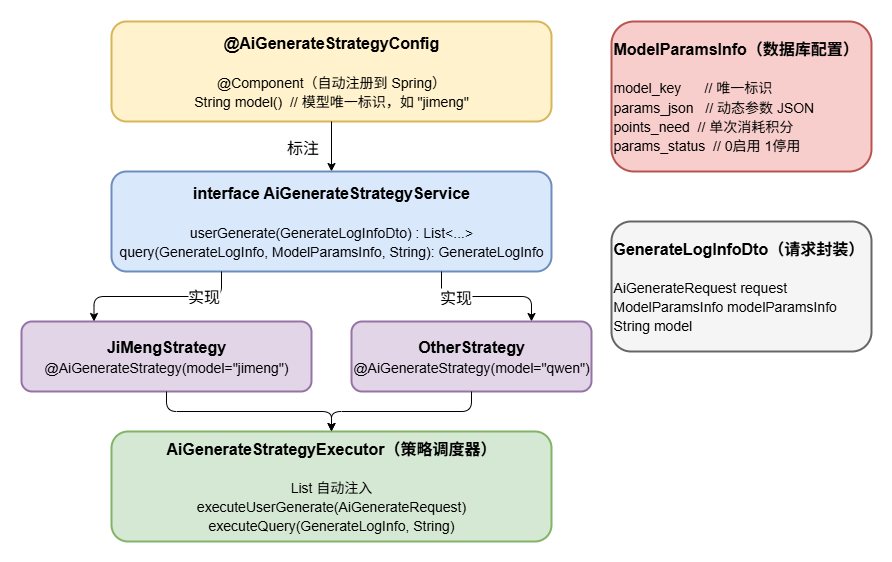

The diagram above was exported from draw.io. Its source (the exported page's mxGraphModel, read from the mxfile embedded in the PNG):
<mxGraphModel dx="1213" dy="910" grid="1" gridSize="10" guides="1" tooltips="1" connect="1" arrows="1" fold="1" page="1" pageScale="1" pageWidth="827" pageHeight="1169" math="0" shadow="0">
  <root>
    <mxCell id="0" />
    <mxCell id="1" parent="0" />
    <mxCell id="v8VeCNE0i3VRTwEfXCmB-1" value="&lt;b&gt;@AiGenerateStrategyConfig&lt;/b&gt;&lt;br&gt;&lt;br&gt;&lt;font style=&quot;font-size: 14px;&quot;&gt;@Component（自动注册到 Spring）&lt;/font&gt;&lt;br&gt;&lt;font style=&quot;font-size: 14px;&quot;&gt;String model() &amp;nbsp;// 模型唯一标识，如 &amp;quot;jimeng&amp;quot;&lt;/font&gt;" style="rounded=1;whiteSpace=wrap;html=1;fillColor=#FFF2CC;strokeColor=#D6B656;fontSize=16;fontStyle=0;align=center;verticalAlign=middle;strokeWidth=2;" vertex="1" parent="1">
      <mxGeometry x="460" y="480" width="440" height="100" as="geometry" />
    </mxCell>
    <mxCell id="v8VeCNE0i3VRTwEfXCmB-2" value="标注" style="edgeLabel;html=1;align=center;verticalAlign=middle;resizable=0;points=[];labelBackgroundColor=#FFFFFF;fontSize=16;" connectable="0" vertex="1" parent="1">
      <mxGeometry x="650" y="605" as="geometry" />
    </mxCell>
    <mxCell id="v8VeCNE0i3VRTwEfXCmB-3" style="edgeStyle=orthogonalEdgeStyle;exitX=0.5;exitY=1;entryX=0.5;entryY=0;endArrow=classic;endFill=1;fontSize=16;" edge="1" parent="1" source="v8VeCNE0i3VRTwEfXCmB-1" target="v8VeCNE0i3VRTwEfXCmB-4">
      <mxGeometry relative="1" as="geometry" />
    </mxCell>
    <mxCell id="v8VeCNE0i3VRTwEfXCmB-4" value="&lt;b&gt;interface AiGenerateStrategyService&lt;/b&gt;&lt;br&gt;&lt;br&gt;&lt;font style=&quot;font-size: 14px;&quot;&gt;userGenerate(GenerateLogInfoDto) : List&lt;...&gt;&lt;/font&gt;&lt;br&gt;&lt;font style=&quot;font-size: 14px;&quot;&gt;query(GenerateLogInfo, ModelParamsInfo, String): GenerateLogInfo&lt;/font&gt;" style="rounded=1;whiteSpace=wrap;html=1;fillColor=#DAE8FC;strokeColor=#6C8EBF;fontSize=16;fontStyle=0;align=center;verticalAlign=middle;strokeWidth=2;" vertex="1" parent="1">
      <mxGeometry x="460" y="630" width="440" height="100" as="geometry" />
    </mxCell>
    <mxCell id="v8VeCNE0i3VRTwEfXCmB-5" style="edgeStyle=orthogonalEdgeStyle;exitX=0.25;exitY=1;entryX=0.25;entryY=0;endArrow=classic;endFill=1;fontSize=16;" edge="1" parent="1" source="v8VeCNE0i3VRTwEfXCmB-4" target="v8VeCNE0i3VRTwEfXCmB-7">
      <mxGeometry relative="1" as="geometry" />
    </mxCell>
    <mxCell id="v8VeCNE0i3VRTwEfXCmB-6" value="实现" style="edgeLabel;html=1;align=center;verticalAlign=middle;resizable=0;points=[];fontSize=16;" connectable="0" vertex="1" parent="v8VeCNE0i3VRTwEfXCmB-5">
      <mxGeometry x="-0.508" y="-1" relative="1" as="geometry">
        <mxPoint as="offset" />
      </mxGeometry>
    </mxCell>
    <mxCell id="v8VeCNE0i3VRTwEfXCmB-7" value="&lt;b&gt;JiMengStrategy&lt;/b&gt;&lt;br&gt;&lt;font style=&quot;font-size: 14px;&quot;&gt;@AiGenerateStrategy(model=&amp;quot;jimeng&amp;quot;)&lt;/font&gt;" style="rounded=1;whiteSpace=wrap;html=1;fillColor=#E1D5E7;strokeColor=#9673A6;fontSize=16;fontStyle=0;align=center;verticalAlign=middle;strokeWidth=2;" vertex="1" parent="1">
      <mxGeometry x="370" y="780" width="290" height="70" as="geometry" />
    </mxCell>
    <mxCell id="v8VeCNE0i3VRTwEfXCmB-8" style="edgeStyle=orthogonalEdgeStyle;exitX=0.75;exitY=1;entryX=0.75;entryY=0;endArrow=classic;endFill=1;fontSize=16;" edge="1" parent="1" source="v8VeCNE0i3VRTwEfXCmB-4" target="v8VeCNE0i3VRTwEfXCmB-10">
      <mxGeometry relative="1" as="geometry" />
    </mxCell>
    <mxCell id="v8VeCNE0i3VRTwEfXCmB-9" value="&lt;font style=&quot;font-size: 16px;&quot;&gt;实现&lt;/font&gt;" style="edgeLabel;html=1;align=center;verticalAlign=middle;resizable=0;points=[];" connectable="0" vertex="1" parent="v8VeCNE0i3VRTwEfXCmB-8">
      <mxGeometry x="-0.4631" relative="1" as="geometry">
        <mxPoint as="offset" />
      </mxGeometry>
    </mxCell>
    <mxCell id="v8VeCNE0i3VRTwEfXCmB-10" value="&lt;b&gt;OtherStrategy&lt;/b&gt;&lt;br&gt;&lt;font style=&quot;font-size: 14px;&quot;&gt;@AiGenerateStrategy(model=&amp;quot;qwen&amp;quot;)&lt;/font&gt;" style="rounded=1;whiteSpace=wrap;html=1;fillColor=#E1D5E7;strokeColor=#9673A6;fontSize=16;fontStyle=0;align=center;verticalAlign=middle;strokeWidth=2;" vertex="1" parent="1">
      <mxGeometry x="700" y="780" width="240" height="70" as="geometry" />
    </mxCell>
    <mxCell id="v8VeCNE0i3VRTwEfXCmB-11" style="edgeStyle=orthogonalEdgeStyle;exitX=0.5;exitY=1;entryX=0.5;entryY=0;endArrow=classic;endFill=1;fontSize=16;" edge="1" parent="1" source="v8VeCNE0i3VRTwEfXCmB-7" target="v8VeCNE0i3VRTwEfXCmB-12">
      <mxGeometry relative="1" as="geometry" />
    </mxCell>
    <mxCell id="v8VeCNE0i3VRTwEfXCmB-12" value="&lt;b&gt;AiGenerateStrategyExecutor（策略调度器）&lt;/b&gt;&lt;br&gt;&lt;br&gt;&lt;font style=&quot;font-size: 14px;&quot;&gt;List&lt;AiGenerateStrategyService&gt; 自动注入&lt;/font&gt;&lt;br&gt;&lt;font style=&quot;font-size: 14px;&quot;&gt;executeUserGenerate(AiGenerateRequest)&lt;/font&gt;&lt;br&gt;&lt;font style=&quot;font-size: 14px;&quot;&gt;executeQuery(GenerateLogInfo, String)&lt;/font&gt;" style="rounded=1;whiteSpace=wrap;html=1;fillColor=#D5E8D4;strokeColor=#82B366;fontSize=16;fontStyle=0;align=center;verticalAlign=middle;strokeWidth=2;" vertex="1" parent="1">
      <mxGeometry x="460" y="890" width="440" height="110" as="geometry" />
    </mxCell>
    <mxCell id="v8VeCNE0i3VRTwEfXCmB-13" style="edgeStyle=orthogonalEdgeStyle;exitX=0.5;exitY=1;entryX=0.5;entryY=0;endArrow=classic;endFill=1;fontSize=16;" edge="1" parent="1" source="v8VeCNE0i3VRTwEfXCmB-10" target="v8VeCNE0i3VRTwEfXCmB-12">
      <mxGeometry relative="1" as="geometry" />
    </mxCell>
    <mxCell id="v8VeCNE0i3VRTwEfXCmB-14" value="&lt;b&gt;ModelParamsInfo（数据库配置）&lt;/b&gt;&lt;br&gt;&lt;br&gt;&lt;font style=&quot;font-size: 14px;&quot;&gt;model_key &amp;nbsp; &amp;nbsp; &amp;nbsp;// 唯一标识&lt;/font&gt;&lt;br&gt;&lt;font style=&quot;font-size: 14px;&quot;&gt;params_json &amp;nbsp; // 动态参数 JSON&lt;/font&gt;&lt;br&gt;&lt;font style=&quot;font-size: 14px;&quot;&gt;points_need &amp;nbsp;// 单次消耗积分&lt;/font&gt;&lt;br&gt;&lt;font style=&quot;font-size: 14px;&quot;&gt;params_status &amp;nbsp;// 0启用 1停用&lt;/font&gt;" style="rounded=1;whiteSpace=wrap;html=1;fillColor=#F8CECC;strokeColor=#B85450;fontSize=16;fontStyle=0;align=left;verticalAlign=middle;strokeWidth=2;" vertex="1" parent="1">
      <mxGeometry x="960" y="480" width="260" height="150" as="geometry" />
    </mxCell>
    <mxCell id="v8VeCNE0i3VRTwEfXCmB-15" value="&lt;b&gt;GenerateLogInfoDto（请求封装）&lt;/b&gt;&lt;br&gt;&lt;br&gt;&lt;font style=&quot;font-size: 14px;&quot;&gt;AiGenerateRequest request&lt;/font&gt;&lt;br&gt;&lt;font style=&quot;font-size: 14px;&quot;&gt;ModelParamsInfo modelParamsInfo&lt;/font&gt;&lt;br&gt;&lt;font style=&quot;font-size: 14px;&quot;&gt;String model&lt;/font&gt;" style="rounded=1;whiteSpace=wrap;html=1;fillColor=#F5F5F5;strokeColor=#666666;fontSize=16;fontStyle=0;align=left;verticalAlign=middle;strokeWidth=2;" vertex="1" parent="1">
      <mxGeometry x="960" y="680" width="260" height="130" as="geometry" />
    </mxCell>
  </root>
</mxGraphModel>